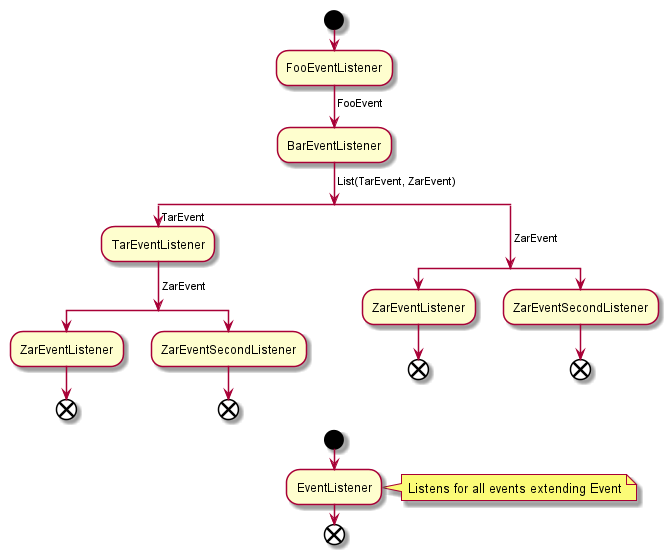

The diagram above was rendered by PlantUML. Its source (embedded in the PNG):
@startuml

start

:FooEventListener;
-> FooEvent;
:BarEventListener;
-> List(TarEvent, ZarEvent);
split
    -> TarEvent;
    :TarEventListener;
    -> ZarEvent;
    split
        :ZarEventListener;
        end
        split again
        :ZarEventSecondListener;
        end
    end split
split again
    -> ZarEvent;
    split
    :ZarEventListener;
    end
    split again
    :ZarEventSecondListener;
    end
    end split
end split

start
   :EventListener;
   note right: Listens for all events extending Event
end

@enduml